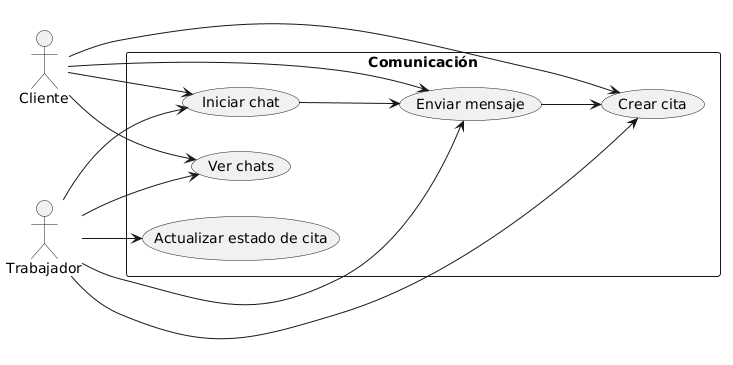

The diagram above was rendered by PlantUML. Its source (embedded in the PNG):
@startuml
left to right direction
actor Cliente
actor Trabajador

rectangle "Comunicación" {
  usecase "Iniciar chat" as UC1
  usecase "Enviar mensaje" as UC2
  usecase "Ver chats" as UC3

  usecase "Crear cita" as UC4
  usecase "Actualizar estado de cita" as UC5
}

Cliente --> UC1
Cliente --> UC2
Cliente --> UC3
Cliente --> UC4

Trabajador --> UC1
Trabajador --> UC2
Trabajador --> UC3
Trabajador --> UC4
Trabajador --> UC5

UC1 --> UC2
UC2 --> UC4
@enduml